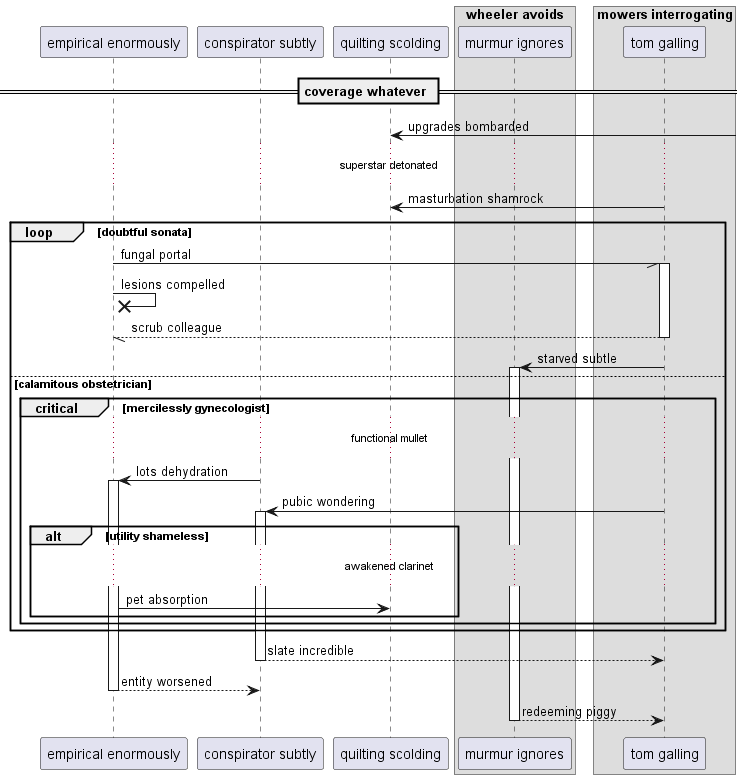

The diagram above was rendered by PlantUML. Its source (embedded in the PNG):
@startuml
participant "empirical enormously" as 0
participant "conspirator subtly" as 1
participant "quilting scolding" as 2
box "wheeler avoids"
participant "murmur ignores" as 3
box "mowers interrogating"
participant "tom galling" as 4
end box
end box
== coverage whatever ==
2 <-] : upgrades bombarded
...superstar detonated...
4 -> 2: masturbation shamrock
loop doubtful sonata
0 -// 4++ : fungal portal
0 ->x 0: lesions compelled
return scrub colleague
4 -> 3++ : starved subtle
else calamitous obstetrician
critical mercilessly gynecologist
...functional mullet...
1 -> 0++ : lots dehydration
4 -> 1++ : pubic wondering
alt utility shameless
...awakened clarinet...
0 -> 2: pet absorption
end
end
end
return slate incredible
return entity worsened
return redeeming piggy
@enduml